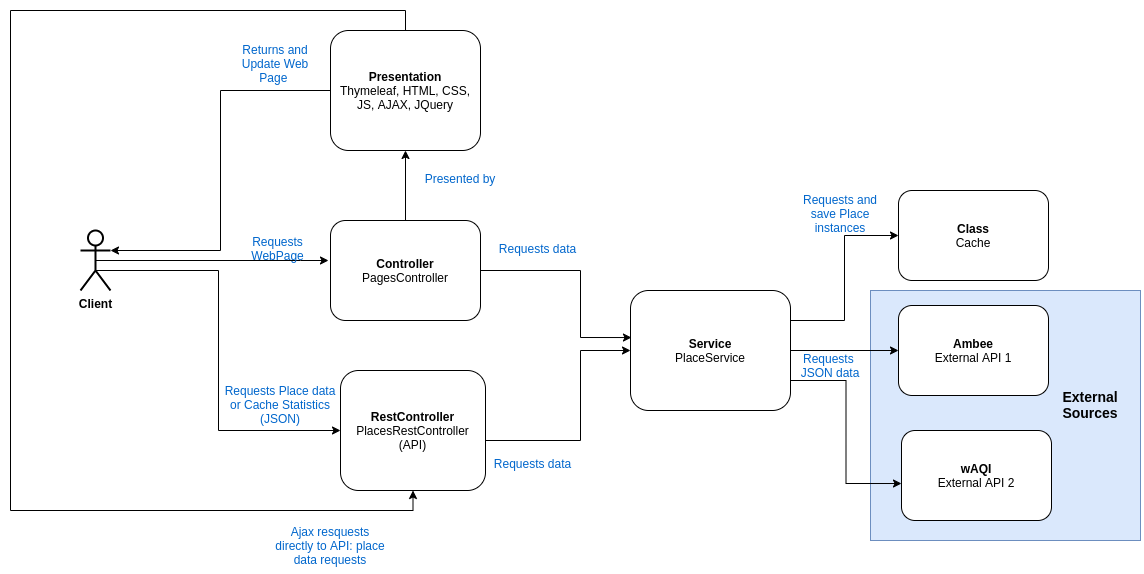

The diagram above was exported from draw.io. Its source (the exported page's mxGraphModel, read from the mxfile embedded in the PNG):
<mxGraphModel dx="2177" dy="1943" grid="1" gridSize="10" guides="1" tooltips="1" connect="1" arrows="1" fold="1" page="1" pageScale="1" pageWidth="827" pageHeight="1169" math="0" shadow="0">
  <root>
    <mxCell id="0" />
    <mxCell id="1" parent="0" />
    <mxCell id="SZwA1DVK6ZvKloHjC57i-26" value="" style="rounded=0;whiteSpace=wrap;html=1;fillColor=#dae8fc;strokeColor=#6c8ebf;" vertex="1" parent="1">
      <mxGeometry x="690" y="150" width="270" height="250" as="geometry" />
    </mxCell>
    <mxCell id="SZwA1DVK6ZvKloHjC57i-7" value="" style="edgeStyle=orthogonalEdgeStyle;rounded=0;orthogonalLoop=1;jettySize=auto;html=1;entryX=0.006;entryY=0.392;entryDx=0;entryDy=0;entryPerimeter=0;" edge="1" parent="1" source="SZwA1DVK6ZvKloHjC57i-1" target="SZwA1DVK6ZvKloHjC57i-5">
      <mxGeometry relative="1" as="geometry">
        <mxPoint x="400" y="190" as="targetPoint" />
        <Array as="points">
          <mxPoint x="400" y="130" />
          <mxPoint x="400" y="197" />
        </Array>
      </mxGeometry>
    </mxCell>
    <mxCell id="SZwA1DVK6ZvKloHjC57i-9" value="" style="edgeStyle=orthogonalEdgeStyle;rounded=0;orthogonalLoop=1;jettySize=auto;html=1;" edge="1" parent="1" source="SZwA1DVK6ZvKloHjC57i-1" target="SZwA1DVK6ZvKloHjC57i-3">
      <mxGeometry relative="1" as="geometry" />
    </mxCell>
    <mxCell id="SZwA1DVK6ZvKloHjC57i-1" value="&lt;b&gt;Controller&lt;br&gt;&lt;/b&gt;PagesController" style="rounded=1;whiteSpace=wrap;html=1;" vertex="1" parent="1">
      <mxGeometry x="150" y="80" width="150" height="100" as="geometry" />
    </mxCell>
    <mxCell id="SZwA1DVK6ZvKloHjC57i-33" style="edgeStyle=orthogonalEdgeStyle;rounded=0;orthogonalLoop=1;jettySize=auto;html=1;exitX=0;exitY=0.5;exitDx=0;exitDy=0;entryX=1;entryY=0.3333333333333333;entryDx=0;entryDy=0;entryPerimeter=0;fontColor=#0066CC;" edge="1" parent="1" source="SZwA1DVK6ZvKloHjC57i-3" target="SZwA1DVK6ZvKloHjC57i-23">
      <mxGeometry relative="1" as="geometry" />
    </mxCell>
    <mxCell id="SZwA1DVK6ZvKloHjC57i-37" style="edgeStyle=orthogonalEdgeStyle;rounded=0;orthogonalLoop=1;jettySize=auto;html=1;exitX=0.5;exitY=0;exitDx=0;exitDy=0;fontColor=#0066CC;entryX=0.5;entryY=1;entryDx=0;entryDy=0;" edge="1" parent="1" source="SZwA1DVK6ZvKloHjC57i-3" target="SZwA1DVK6ZvKloHjC57i-4">
      <mxGeometry relative="1" as="geometry">
        <mxPoint x="-190" y="390" as="targetPoint" />
        <Array as="points">
          <mxPoint x="225" y="-130" />
          <mxPoint x="-170" y="-130" />
          <mxPoint x="-170" y="370" />
          <mxPoint x="233" y="370" />
        </Array>
      </mxGeometry>
    </mxCell>
    <mxCell id="SZwA1DVK6ZvKloHjC57i-3" value="&lt;b&gt;Presentation&lt;br&gt;&lt;/b&gt;Thymeleaf, HTML, CSS, JS, AJAX, JQuery" style="rounded=1;whiteSpace=wrap;html=1;" vertex="1" parent="1">
      <mxGeometry x="150" y="-110" width="150" height="120" as="geometry" />
    </mxCell>
    <mxCell id="SZwA1DVK6ZvKloHjC57i-6" value="" style="edgeStyle=orthogonalEdgeStyle;rounded=0;orthogonalLoop=1;jettySize=auto;html=1;" edge="1" parent="1" source="SZwA1DVK6ZvKloHjC57i-4" target="SZwA1DVK6ZvKloHjC57i-5">
      <mxGeometry relative="1" as="geometry">
        <Array as="points">
          <mxPoint x="400" y="300" />
          <mxPoint x="400" y="210" />
        </Array>
      </mxGeometry>
    </mxCell>
    <mxCell id="SZwA1DVK6ZvKloHjC57i-4" value="&lt;b&gt;RestController&lt;br&gt;&lt;/b&gt;PlacesRestController (API)" style="rounded=1;whiteSpace=wrap;html=1;" vertex="1" parent="1">
      <mxGeometry x="160" y="230" width="145" height="120" as="geometry" />
    </mxCell>
    <mxCell id="SZwA1DVK6ZvKloHjC57i-20" style="edgeStyle=orthogonalEdgeStyle;rounded=0;orthogonalLoop=1;jettySize=auto;html=1;exitX=1;exitY=0.75;exitDx=0;exitDy=0;entryX=0;entryY=0.589;entryDx=0;entryDy=0;entryPerimeter=0;" edge="1" parent="1" source="SZwA1DVK6ZvKloHjC57i-5" target="SZwA1DVK6ZvKloHjC57i-18">
      <mxGeometry relative="1" as="geometry" />
    </mxCell>
    <mxCell id="SZwA1DVK6ZvKloHjC57i-21" value="" style="edgeStyle=orthogonalEdgeStyle;rounded=0;orthogonalLoop=1;jettySize=auto;html=1;" edge="1" parent="1" source="SZwA1DVK6ZvKloHjC57i-5" target="SZwA1DVK6ZvKloHjC57i-16">
      <mxGeometry relative="1" as="geometry" />
    </mxCell>
    <mxCell id="SZwA1DVK6ZvKloHjC57i-22" style="edgeStyle=orthogonalEdgeStyle;rounded=0;orthogonalLoop=1;jettySize=auto;html=1;exitX=1;exitY=0.25;exitDx=0;exitDy=0;entryX=0;entryY=0.5;entryDx=0;entryDy=0;" edge="1" parent="1" source="SZwA1DVK6ZvKloHjC57i-5" target="SZwA1DVK6ZvKloHjC57i-10">
      <mxGeometry relative="1" as="geometry" />
    </mxCell>
    <mxCell id="SZwA1DVK6ZvKloHjC57i-5" value="&lt;b&gt;Service&lt;br&gt;&lt;/b&gt;PlaceService" style="rounded=1;whiteSpace=wrap;html=1;" vertex="1" parent="1">
      <mxGeometry x="450" y="150" width="160" height="120" as="geometry" />
    </mxCell>
    <mxCell id="SZwA1DVK6ZvKloHjC57i-10" value="&lt;b&gt;Class&lt;br&gt;&lt;/b&gt;Cache" style="rounded=1;whiteSpace=wrap;html=1;" vertex="1" parent="1">
      <mxGeometry x="718" y="50" width="150" height="90" as="geometry" />
    </mxCell>
    <mxCell id="SZwA1DVK6ZvKloHjC57i-16" value="&lt;b&gt;Ambee&lt;/b&gt;&lt;br&gt;External API 1" style="rounded=1;whiteSpace=wrap;html=1;" vertex="1" parent="1">
      <mxGeometry x="718" y="165" width="150" height="90" as="geometry" />
    </mxCell>
    <mxCell id="SZwA1DVK6ZvKloHjC57i-18" value="&lt;b&gt;wAQI&lt;br&gt;&lt;/b&gt;External API 2" style="rounded=1;whiteSpace=wrap;html=1;" vertex="1" parent="1">
      <mxGeometry x="721" y="290" width="150" height="90" as="geometry" />
    </mxCell>
    <mxCell id="SZwA1DVK6ZvKloHjC57i-24" style="edgeStyle=orthogonalEdgeStyle;rounded=0;orthogonalLoop=1;jettySize=auto;html=1;exitX=0.5;exitY=0.5;exitDx=0;exitDy=0;exitPerimeter=0;" edge="1" parent="1" source="SZwA1DVK6ZvKloHjC57i-23">
      <mxGeometry relative="1" as="geometry">
        <mxPoint x="148" y="120" as="targetPoint" />
        <Array as="points">
          <mxPoint x="120" y="120" />
          <mxPoint x="120" y="120" />
        </Array>
      </mxGeometry>
    </mxCell>
    <mxCell id="SZwA1DVK6ZvKloHjC57i-25" style="edgeStyle=orthogonalEdgeStyle;rounded=0;orthogonalLoop=1;jettySize=auto;html=1;entryX=0;entryY=0.5;entryDx=0;entryDy=0;exitX=0.5;exitY=0.5;exitDx=0;exitDy=0;exitPerimeter=0;" edge="1" parent="1" source="SZwA1DVK6ZvKloHjC57i-23" target="SZwA1DVK6ZvKloHjC57i-4">
      <mxGeometry relative="1" as="geometry">
        <Array as="points">
          <mxPoint x="-85" y="130" />
          <mxPoint x="38" y="130" />
          <mxPoint x="38" y="290" />
        </Array>
      </mxGeometry>
    </mxCell>
    <mxCell id="SZwA1DVK6ZvKloHjC57i-23" value="Client" style="shape=umlActor;verticalLabelPosition=bottom;verticalAlign=top;html=1;outlineConnect=0;labelBorderColor=none;fontStyle=1;strokeWidth=2;" vertex="1" parent="1">
      <mxGeometry x="-100" y="90" width="30" height="60" as="geometry" />
    </mxCell>
    <mxCell id="SZwA1DVK6ZvKloHjC57i-27" value="&lt;font style=&quot;font-size: 14px&quot;&gt;&lt;b&gt;External Sources&lt;/b&gt;&lt;/font&gt;" style="text;html=1;strokeColor=none;fillColor=none;align=center;verticalAlign=middle;whiteSpace=wrap;rounded=0;" vertex="1" parent="1">
      <mxGeometry x="880" y="243.75" width="60" height="40" as="geometry" />
    </mxCell>
    <mxCell id="SZwA1DVK6ZvKloHjC57i-28" value="Requests&amp;nbsp; JSON data" style="text;html=1;strokeColor=none;fillColor=none;align=center;verticalAlign=middle;whiteSpace=wrap;rounded=0;fontColor=#0066CC;" vertex="1" parent="1">
      <mxGeometry x="610" y="215" width="80" height="20" as="geometry" />
    </mxCell>
    <mxCell id="SZwA1DVK6ZvKloHjC57i-29" value="Requests and save Place instances" style="text;html=1;strokeColor=none;fillColor=none;align=center;verticalAlign=middle;whiteSpace=wrap;rounded=0;fontColor=#0066CC;" vertex="1" parent="1">
      <mxGeometry x="610" y="50" width="100" height="45" as="geometry" />
    </mxCell>
    <mxCell id="SZwA1DVK6ZvKloHjC57i-30" value="Requests data" style="text;html=1;strokeColor=none;fillColor=none;align=center;verticalAlign=middle;whiteSpace=wrap;rounded=0;fontColor=#0066CC;" vertex="1" parent="1">
      <mxGeometry x="310" y="95" width="95" height="25" as="geometry" />
    </mxCell>
    <mxCell id="SZwA1DVK6ZvKloHjC57i-31" value="Requests data" style="text;html=1;strokeColor=none;fillColor=none;align=center;verticalAlign=middle;whiteSpace=wrap;rounded=0;fontColor=#0066CC;" vertex="1" parent="1">
      <mxGeometry x="305" y="310" width="95" height="25" as="geometry" />
    </mxCell>
    <mxCell id="SZwA1DVK6ZvKloHjC57i-34" value="Requests WebPage" style="text;html=1;strokeColor=none;fillColor=none;align=center;verticalAlign=middle;whiteSpace=wrap;rounded=0;fontColor=#0066CC;" vertex="1" parent="1">
      <mxGeometry x="50" y="95" width="95" height="25" as="geometry" />
    </mxCell>
    <mxCell id="SZwA1DVK6ZvKloHjC57i-35" value="Returns and Update Web Page&amp;nbsp;" style="text;html=1;strokeColor=none;fillColor=none;align=center;verticalAlign=middle;whiteSpace=wrap;rounded=0;fontColor=#0066CC;" vertex="1" parent="1">
      <mxGeometry x="45" y="-90" width="100" height="25" as="geometry" />
    </mxCell>
    <mxCell id="SZwA1DVK6ZvKloHjC57i-36" value="Requests Place data or Cache Statistics&lt;br&gt;(JSON)" style="text;html=1;strokeColor=none;fillColor=none;align=center;verticalAlign=middle;whiteSpace=wrap;rounded=0;fontColor=#0066CC;" vertex="1" parent="1">
      <mxGeometry x="40" y="240" width="120" height="47.5" as="geometry" />
    </mxCell>
    <mxCell id="SZwA1DVK6ZvKloHjC57i-38" value="Presented by" style="text;html=1;strokeColor=none;fillColor=none;align=center;verticalAlign=middle;whiteSpace=wrap;rounded=0;fontColor=#0066CC;" vertex="1" parent="1">
      <mxGeometry x="230" y="25" width="100" height="25" as="geometry" />
    </mxCell>
    <mxCell id="SZwA1DVK6ZvKloHjC57i-39" value="Ajax resquests directly to API: place data requests" style="text;html=1;strokeColor=none;fillColor=none;align=center;verticalAlign=middle;whiteSpace=wrap;rounded=0;fontColor=#0066CC;" vertex="1" parent="1">
      <mxGeometry x="90" y="380" width="120" height="50" as="geometry" />
    </mxCell>
  </root>
</mxGraphModel>